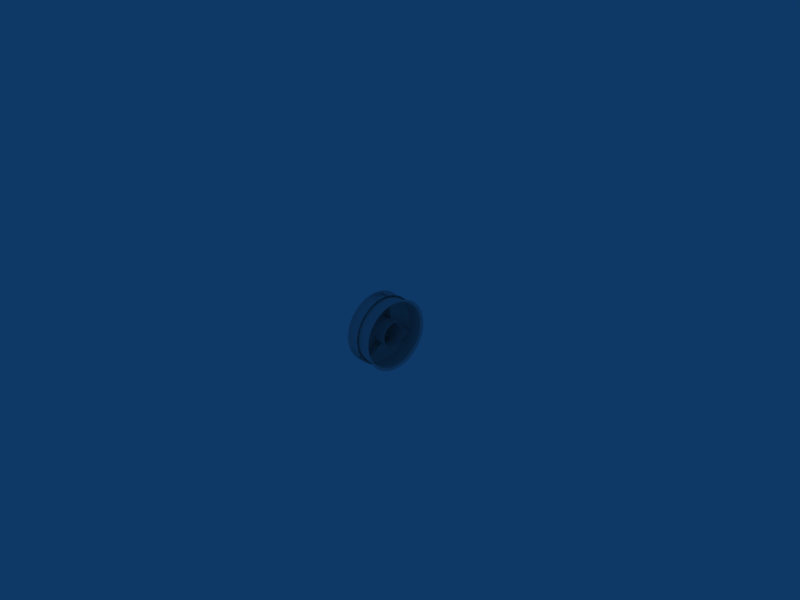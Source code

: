 # Source: oem_wheel.blend  (saved by Blender 2.49.2; exported with 4.5.12 LTS)
import bpy
from mathutils import Matrix  # noqa: F401  (used for matrix-valued properties, if any)

bpy.ops.wm.read_factory_settings(use_empty=True)
scene = bpy.context.scene
scene.name = 'Scene'

# ---- collections
col_collection_1 = bpy.data.collections.new('Collection 1'); scene.collection.children.link(col_collection_1)

# ---- world
world_world = bpy.data.worlds.new('World'); scene.world = world_world
world_world.color = (0.05656, 0.2208, 0.4)
world_world.use_sun_shadow = False
world_world.sun_shadow_jitter_overblur = 0.0
world_world.cycles.sampling_method = 'MANUAL'
world_world.cycles.sample_map_resolution = 256

# ---- cameras
cam_camera = bpy.data.cameras.new('Camera')
cam_camera.passepartout_alpha = 0.2
cam_camera.clip_end = 100.0
cam_camera.lens = 35.0
cam_camera.ortho_scale = 7.314
cam_camera.show_passepartout = False
cam_camera.show_safe_areas = True
cam_camera.dof.focus_distance = 0.0
cam_camera.dof.aperture_fstop = 128.0

# ---- lights
light_lamp = bpy.data.lights.new('Lamp', 'POINT')
light_lamp.transmission_factor = 0.0
light_lamp.energy = 100.0
light_lamp.shadow_buffer_clip_start = 0.5
light_lamp.shadow_soft_size = 1.0
light_lamp.shadow_maximum_resolution = 0.006
light_lamp.use_absolute_resolution = True
light_lamp.cycles.use_multiple_importance_sampling = False

# ---- meshes
me_cylinder = bpy.data.meshes.new('Cylinder')
me_cylinder.from_pydata([(0.1377, 0.3018, -0.3018), (0.1377, 0.2371, -0.3548), (0.1377, 0.1633, -0.3943), (0.1377, 0.08326, -0.4186), (0.1377, 5.753e-08, -0.4268), (0.1377, -0.08325, -0.4186), (0.1377, -0.1633, -0.3943), (0.1377, -0.2371, -0.3548), (0.1377, -0.3018, -0.3018), (0.1377, -0.3548, -0.2371), (0.1377, -0.3943, -0.1633), (0.1377, -0.4186, -0.08325), (0.1377, -0.4268, 1.303e-07), (0.1377, -0.4186, 0.08326), (0.1377, -0.3943, 0.1633), (0.1377, -0.3548, 0.2371), (0.1377, -0.3018, 0.3018), (0.1377, -0.2371, 0.3548), (0.1377, -0.1633, 0.3943), (0.1377, -0.08325, 0.4186), (0.1377, 4.374e-07, 0.4268), (0.1377, 0.08326, 0.4186), (0.1377, 0.1633, 0.3943), (0.1377, 0.2371, 0.3548), (0.1377, 0.3018, 0.3018), (0.1377, 0.3548, 0.2371), (0.1377, 0.3943, 0.1633), (0.1377, 0.4186, 0.08325), (0.1377, 0.4268, -6.939e-07), (0.1377, 0.4186, -0.08326), (0.1377, 0.3943, -0.1633), (0.1377, 0.3548, -0.2371), (0.2526, 0.3777, -0.3777), (0.2526, 0.2967, -0.4441), (0.2526, 0.2044, -0.4934), (0.2526, 0.1042, -0.5238), (0.2526, -1.199e-06, -0.5341), (0.2526, -0.1042, -0.5238), (0.2526, -0.2044, -0.4934), (0.2526, -0.2967, -0.4441), (0.2526, -0.3777, -0.3777), (0.2526, -0.4441, -0.2967), (0.2526, -0.4934, -0.2044), (0.2526, -0.5238, -0.1042), (0.2526, -0.5341, -5.2e-07), (0.2526, -0.5238, 0.1042), (0.2526, -0.4934, 0.2044), (0.2526, -0.4441, 0.2967), (0.2526, -0.3777, 0.3777), (0.2526, -0.2967, 0.4441), (0.2526, -0.2044, 0.4934), (0.2526, -0.1042, 0.5238), (0.2526, -2.192e-06, 0.5341), (0.2526, 0.1042, 0.5238), (0.2526, 0.2044, 0.4934), (0.2526, 0.2967, 0.4441), (0.2526, 0.3777, 0.3777), (0.2526, 0.4441, 0.2967), (0.2526, 0.4934, 0.2044), (0.2526, 0.5238, 0.1042), (0.2526, 0.5341, 3.865e-06), (0.2526, 0.5238, -0.1042), (0.2526, 0.4935, -0.2044), (0.2526, 0.4441, -0.2967), (0.1377, 2.531e-08, -8.787e-09)], [], [(64, 0, 1), (64, 1, 2), (64, 2, 3), (64, 3, 4), (64, 4, 5), (64, 5, 6), (64, 6, 7), (64, 7, 8), (64, 8, 9), (64, 9, 10), (64, 10, 11), (64, 11, 12), (64, 12, 13), (64, 13, 14), (64, 14, 15), (64, 15, 16), (64, 16, 17), (64, 17, 18), (64, 18, 19), (64, 19, 20), (64, 20, 21), (64, 21, 22), (64, 22, 23), (64, 23, 24), (64, 24, 25), (64, 25, 26), (64, 26, 27), (64, 27, 28), (64, 28, 29), (64, 29, 30), (64, 30, 31), (31, 0, 64), (0, 32, 33, 1), (1, 33, 34, 2), (2, 34, 35, 3), (3, 35, 36, 4), (4, 36, 37, 5), (5, 37, 38, 6), (6, 38, 39, 7), (7, 39, 40, 8), (8, 40, 41, 9), (9, 41, 42, 10), (10, 42, 43, 11), (11, 43, 44, 12), (12, 44, 45, 13), (13, 45, 46, 14), (14, 46, 47, 15), (15, 47, 48, 16), (16, 48, 49, 17), (17, 49, 50, 18), (18, 50, 51, 19), (19, 51, 52, 20), (20, 52, 53, 21), (21, 53, 54, 22), (22, 54, 55, 23), (23, 55, 56, 24), (24, 56, 57, 25), (25, 57, 58, 26), (26, 58, 59, 27), (27, 59, 60, 28), (28, 60, 61, 29), (29, 61, 62, 30), (30, 62, 63, 31), (32, 0, 31, 63)])
me_cylinder.polygons.foreach_set('use_smooth', [True] * 64)
me_cylinder.use_remesh_preserve_volume = False
me_cylinder.use_remesh_preserve_attributes = False
me_cylinder.use_mirror_vertex_groups = False
me_cylinder.update()
me_mesh_004 = bpy.data.meshes.new('Mesh.004')
me_mesh_004.from_pydata([(-0.1612, 0.07608, 0.5058), (-0.1612, -0.07906, 0.5058), (-0.1612, -0.1186, 0.0009095), (-0.1612, 0.1133, 0.0009095), (-0.02679, -0.1186, 0.0009095), (-0.02679, -0.07906, 0.5058), (-0.02679, 0.07608, 0.5058), (-0.02679, 0.1133, 0.0009095), (-0.2079, 0.06553, -0.1626), (-0.2079, -0.00202, -0.1761), (-0.0314, -0.00202, -0.1761), (-0.0314, 0.06553, -0.1626), (-0.2079, 0.1228, -0.1244), (-0.0314, 0.1228, -0.1244), (-0.2079, 0.161, -0.06713), (-0.0314, 0.161, -0.06713), (-0.2079, 0.1745, 0.0004196), (-0.0314, 0.1745, 0.0004196), (-0.2079, 0.161, 0.06797), (-0.0314, 0.161, 0.06797), (-0.2079, 0.1228, 0.1252), (-0.0314, 0.1228, 0.1252), (-0.2079, 0.06553, 0.1635), (-0.0314, 0.06553, 0.1635), (-0.2079, -0.00202, 0.1769), (-0.0314, -0.00202, 0.1769), (-0.2079, -0.06957, 0.1635), (-0.0314, -0.06957, 0.1635), (-0.2079, -0.1268, 0.1252), (-0.0314, -0.1268, 0.1252), (-0.2079, -0.1651, 0.06797), (-0.0314, -0.1651, 0.06797), (-0.2079, -0.1785, 0.0004196), (-0.0314, -0.1785, 0.0004196), (-0.2079, -0.1651, -0.06713), (-0.0314, -0.1651, -0.06713), (-0.2079, -0.1268, -0.1244), (-0.0314, -0.1268, -0.1244), (-0.2079, -0.06957, -0.1626), (-0.0314, -0.06957, -0.1626), (0.1451, -0.00202, -0.1761), (0.1451, 0.06553, -0.1626), (0.1451, 0.1228, -0.1244), (0.1451, 0.161, -0.06713), (0.1451, 0.1745, 0.0004196), (0.1451, 0.161, 0.06797), (0.1451, 0.1228, 0.1252), (0.1451, 0.06553, 0.1635), (0.1451, -0.00202, 0.1769), (0.1451, -0.06957, 0.1635), (0.1451, -0.1268, 0.1252), (0.1451, -0.1651, 0.06797), (0.1451, -0.1785, 0.0004196), (0.1451, -0.1651, -0.06713), (0.1451, -0.1268, -0.1244), (0.1451, -0.06957, -0.1626), (-0.2079, -0.00202, 0.0004196), (-0.1612, 0.3961, -0.3219), (-0.1612, 0.4836, -0.1938), (-0.1612, 0.08898, 0.1237), (-0.1612, -0.04184, -0.06789), (-0.02679, 0.08898, 0.1237), (-0.02679, 0.4836, -0.1938), (-0.02679, 0.3961, -0.3219), (-0.02679, -0.04184, -0.06789), (-0.1612, -0.4634, -0.2201), (-0.1612, -0.3759, -0.3482), (-0.1612, 0.06335, -0.09616), (-0.1612, -0.06747, 0.09539), (-0.02679, 0.06335, -0.09616), (-0.02679, -0.3759, -0.3482), (-0.02679, -0.4634, -0.2201), (-0.02679, -0.06747, 0.09539)], [], [(0, 2, 1), (0, 3, 2), (2, 4, 1), (4, 5, 1), (6, 7, 3), (0, 6, 3), (9, 8, 10), (9, 10, 39), (8, 12, 11), (8, 11, 10), (12, 14, 13), (12, 13, 11), (14, 16, 15), (14, 15, 13), (16, 18, 17), (17, 15, 16), (18, 20, 19), (19, 17, 18), (20, 22, 21), (21, 19, 20), (22, 24, 23), (23, 21, 22), (24, 26, 25), (24, 25, 23), (26, 28, 27), (27, 25, 26), (28, 30, 29), (29, 27, 28), (30, 32, 31), (31, 29, 30), (32, 34, 33), (32, 33, 31), (34, 36, 35), (34, 35, 33), (36, 38, 37), (37, 35, 36), (38, 9, 39), (38, 39, 37), (11, 40, 10), (40, 55, 10), (11, 13, 41), (11, 41, 40), (13, 15, 42), (13, 42, 41), (15, 17, 43), (15, 43, 42), (19, 44, 17), (44, 43, 17), (21, 45, 19), (45, 44, 19), (23, 46, 21), (46, 45, 21), (25, 47, 23), (47, 46, 23), (48, 47, 25), (25, 27, 48), (29, 49, 27), (49, 48, 27), (31, 50, 29), (50, 49, 29), (33, 51, 31), (51, 50, 31), (33, 35, 52), (33, 52, 51), (35, 37, 53), (35, 53, 52), (37, 39, 54), (37, 54, 53), (39, 10, 55), (39, 55, 54), (9, 56, 8), (8, 56, 12), (12, 56, 14), (14, 56, 16), (16, 56, 18), (18, 56, 20), (20, 56, 22), (22, 56, 24), (24, 56, 26), (26, 56, 28), (28, 56, 30), (30, 56, 32), (32, 56, 34), (34, 56, 36), (36, 56, 38), (38, 56, 9), (57, 59, 58), (57, 60, 59), (59, 61, 58), (61, 62, 58), (63, 64, 60), (57, 63, 60), (65, 67, 66), (65, 68, 67), (67, 69, 66), (69, 70, 66), (71, 72, 68), (65, 71, 68)])
me_mesh_004.polygons.foreach_set('use_smooth', [True] * 98)
_uv = me_mesh_004.uv_layers.new(name='UVTex')
_uv.uv.foreach_set('vector', [0.363, 0.9958, 0.5309, 0.5602, 0.4968, 0.9958, 0.363, 0.9958, 0.3308, 0.5602, 0.5309, 0.5602, 0.5309, 0.5602, 0.5309, 0.5602, 0.4968, 0.9958, 0.5309, 0.5602, 0.4968, 0.9958, 0.4968, 0.9958, 0.363, 0.9958, 0.3308, 0.5602, 0.3308, 0.5602, 0.363, 0.9958, 0.363, 0.9958, 0.3308, 0.5602, 0.4303, 0.4075, 0.3721, 0.4191, 0.4303, 0.4075, 0.4303, 0.4075, 0.4303, 0.4075, 0.4886, 0.4191, 0.3721, 0.4191, 0.3227, 0.4521, 0.3721, 0.4191, 0.3721, 0.4191, 0.3721, 0.4191, 0.4303, 0.4075, 0.3227, 0.4521, 0.2896, 0.5015, 0.3227, 0.4521, 0.3227, 0.4521, 0.3227, 0.4521, 0.3721, 0.4191, 0.2896, 0.5015, 0.2781, 0.5598, 0.2896, 0.5015, 0.2896, 0.5015, 0.2896, 0.5015, 0.3227, 0.4521, 0.2781, 0.5598, 0.2896, 0.6181, 0.2781, 0.5598, 0.2781, 0.5598, 0.2896, 0.5015, 0.2781, 0.5598, 0.2896, 0.6181, 0.3227, 0.6675, 0.2896, 0.6181, 0.2896, 0.6181, 0.2781, 0.5598, 0.2896, 0.6181, 0.3227, 0.6675, 0.3721, 0.7005, 0.3227, 0.6675, 0.3227, 0.6675, 0.2896, 0.6181, 0.3227, 0.6675, 0.3721, 0.7005, 0.4303, 0.7121, 0.3721, 0.7005, 0.3721, 0.7005, 0.3227, 0.6675, 0.3721, 0.7005, 0.4303, 0.7121, 0.4886, 0.7005, 0.4303, 0.7121, 0.4303, 0.7121, 0.4303, 0.7121, 0.3721, 0.7005, 0.4886, 0.7005, 0.538, 0.6675, 0.4886, 0.7005, 0.4886, 0.7005, 0.4303, 0.7121, 0.4886, 0.7005, 0.538, 0.6675, 0.571, 0.6181, 0.538, 0.6675, 0.538, 0.6675, 0.4886, 0.7005, 0.538, 0.6675, 0.571, 0.6181, 0.5826, 0.5598, 0.571, 0.6181, 0.571, 0.6181, 0.538, 0.6675, 0.571, 0.6181, 0.5826, 0.5598, 0.571, 0.5015, 0.5826, 0.5598, 0.5826, 0.5598, 0.5826, 0.5598, 0.571, 0.6181, 0.571, 0.5015, 0.538, 0.4521, 0.571, 0.5015, 0.571, 0.5015, 0.571, 0.5015, 0.5826, 0.5598, 0.538, 0.4521, 0.4886, 0.4191, 0.538, 0.4521, 0.538, 0.4521, 0.571, 0.5015, 0.538, 0.4521, 0.4886, 0.4191, 0.4303, 0.4075, 0.4886, 0.4191, 0.4886, 0.4191, 0.4886, 0.4191, 0.538, 0.4521, 0.3721, 0.4191, 0.4303, 0.4075, 0.4303, 0.4075, 0.4303, 0.4075, 0.4886, 0.4191, 0.4303, 0.4075, 0.3721, 0.4191, 0.3227, 0.4521, 0.3721, 0.4191, 0.3721, 0.4191, 0.3721, 0.4191, 0.4303, 0.4075, 0.3227, 0.4521, 0.2896, 0.5015, 0.3227, 0.4521, 0.3227, 0.4521, 0.3227, 0.4521, 0.3721, 0.4191, 0.2896, 0.5015, 0.2781, 0.5598, 0.2896, 0.5015, 0.2896, 0.5015, 0.2896, 0.5015, 0.3227, 0.4521, 0.2896, 0.6181, 0.2781, 0.5598, 0.2781, 0.5598, 0.2781, 0.5598, 0.2896, 0.5015, 0.2781, 0.5598, 0.3227, 0.6675, 0.2896, 0.6181, 0.2896, 0.6181, 0.2896, 0.6181, 0.2781, 0.5598, 0.2896, 0.6181, 0.3721, 0.7005, 0.3227, 0.6675, 0.3227, 0.6675, 0.3227, 0.6675, 0.2896, 0.6181, 0.3227, 0.6675, 0.4303, 0.7121, 0.3721, 0.7005, 0.3721, 0.7005, 0.3721, 0.7005, 0.3227, 0.6675, 0.3721, 0.7005, 0.4303, 0.7121, 0.3721, 0.7005, 0.4303, 0.7121, 0.4303, 0.7121, 0.4886, 0.7005, 0.4303, 0.7121, 0.538, 0.6675, 0.4886, 0.7005, 0.4886, 0.7005, 0.4886, 0.7005, 0.4303, 0.7121, 0.4886, 0.7005, 0.571, 0.6181, 0.538, 0.6675, 0.538, 0.6675, 0.538, 0.6675, 0.4886, 0.7005, 0.538, 0.6675, 0.5826, 0.5598, 0.571, 0.6181, 0.571, 0.6181, 0.571, 0.6181, 0.538, 0.6675, 0.571, 0.6181, 0.5826, 0.5598, 0.571, 0.5015, 0.5826, 0.5598, 0.5826, 0.5598, 0.5826, 0.5598, 0.571, 0.6181, 0.571, 0.5015, 0.538, 0.4521, 0.571, 0.5015, 0.571, 0.5015, 0.571, 0.5015, 0.5826, 0.5598, 0.538, 0.4521, 0.4886, 0.4191, 0.538, 0.4521, 0.538, 0.4521, 0.538, 0.4521, 0.571, 0.5015, 0.4886, 0.4191, 0.4303, 0.4075, 0.4886, 0.4191, 0.4886, 0.4191, 0.4886, 0.4191, 0.538, 0.4521, 0.4303, 0.4075, 0.4303, 0.5598, 0.3721, 0.4191, 0.3721, 0.4191, 0.4303, 0.5598, 0.3227, 0.4521, 0.3227, 0.4521, 0.4303, 0.5598, 0.2896, 0.5015, 0.2896, 0.5015, 0.4303, 0.5598, 0.2781, 0.5598, 0.2781, 0.5598, 0.4303, 0.5598, 0.2896, 0.6181, 0.2896, 0.6181, 0.4303, 0.5598, 0.3227, 0.6675, 0.3227, 0.6675, 0.4303, 0.5598, 0.3721, 0.7005, 0.3721, 0.7005, 0.4303, 0.5598, 0.4303, 0.7121, 0.4303, 0.7121, 0.4303, 0.5598, 0.4886, 0.7005, 0.4886, 0.7005, 0.4303, 0.5598, 0.538, 0.6675, 0.538, 0.6675, 0.4303, 0.5598, 0.571, 0.6181, 0.571, 0.6181, 0.4303, 0.5598, 0.5826, 0.5598, 0.5826, 0.5598, 0.4303, 0.5598, 0.571, 0.5015, 0.571, 0.5015, 0.4303, 0.5598, 0.538, 0.4521, 0.538, 0.4521, 0.4303, 0.5598, 0.4886, 0.4191, 0.4886, 0.4191, 0.4303, 0.5598, 0.4303, 0.4075, 0.08689, 0.2817, 0.3518, 0.6661, 0.01141, 0.3923, 0.08689, 0.2817, 0.4647, 0.5009, 0.3518, 0.6661, 0.3518, 0.6661, 0.3518, 0.6661, 0.01141, 0.3923, 0.3518, 0.6661, 0.01141, 0.3923, 0.01141, 0.3923, 0.08689, 0.2817, 0.4647, 0.5009, 0.4647, 0.5009, 0.08689, 0.2817, 0.08689, 0.2817, 0.4647, 0.5009, 0.8283, 0.3695, 0.3739, 0.4765, 0.7529, 0.259, 0.8283, 0.3695, 0.4868, 0.6417, 0.3739, 0.4765, 0.3739, 0.4765, 0.3739, 0.4765, 0.7529, 0.259, 0.3739, 0.4765, 0.7529, 0.259, 0.7529, 0.259, 0.8283, 0.3695, 0.4868, 0.6417, 0.4868, 0.6417, 0.8283, 0.3695, 0.8283, 0.3695, 0.4868, 0.6417])
me_mesh_004.use_remesh_preserve_volume = False
me_mesh_004.use_remesh_preserve_attributes = False
me_mesh_004.use_mirror_vertex_groups = False
me_mesh_004.update()
me_rim_template = bpy.data.meshes.new('rim_template')
me_rim_template.from_pydata([(0.75, 0.5403, 0.0002573), (0.75, 0.5299, 0.1056), (0.75, 0.4992, 0.2069), (0.75, 0.4493, 0.3003), (0.75, 0.3821, 0.3822), (0.75, 0.3002, 0.4493), (0.75, 0.2069, 0.4993), (0.75, 0.1055, 0.53), (0.75, 0.0001643, 0.5404), (0.75, -0.1052, 0.53), (0.75, -0.2065, 0.4993), (0.75, -0.2999, 0.4493), (0.75, -0.3818, 0.3822), (0.75, -0.4489, 0.3003), (0.75, -0.4988, 0.2069), (0.75, -0.5296, 0.1056), (0.75, -0.5399, 0.0002573), (0.75, -0.5296, -0.1051), (0.75, -0.4988, -0.2064), (0.75, -0.4489, -0.2998), (0.75, -0.3818, -0.3817), (0.75, -0.2999, -0.4488), (0.75, -0.2065, -0.4987), (0.75, -0.1052, -0.5295), (0.75, 0.0001643, -0.5399), (0.75, 0.1055, -0.5295), (0.75, 0.2069, -0.4987), (0.75, 0.3002, -0.4488), (0.75, 0.3821, -0.3817), (0.75, 0.4493, -0.2998), (0.75, 0.4992, -0.2064), (0.75, 0.5299, -0.1051), (0.7092, 0.4911, 0.0979), (0.7092, 0.4163, 0.2783), (0.7092, 0.3541, 0.3542), (0.7092, 0.1917, 0.4627), (0.7092, 0.09781, 0.4912), (0.7092, 0.0001643, 0.5008), (0.7092, -0.2779, 0.4164), (0.7092, -0.4907, 0.0979), (0.7092, -0.5004, 0.0002573), (0.7092, -0.416, -0.2778), (0.7092, -0.1914, -0.4622), (0.7092, -0.09748, -0.4906), (0.7092, 0.1917, -0.4622), (0.7092, 0.2782, -0.4159), (0.7092, 0.4163, -0.2778), (0.7092, 0.5007, 0.0002573), (0.7092, 0.4626, 0.1918), (0.7092, 0.2782, 0.4164), (0.7092, -0.09748, 0.4912), (0.7092, -0.1914, 0.4627), (0.7092, -0.3538, 0.3542), (0.7092, -0.416, 0.2783), (0.7092, -0.4623, 0.1918), (0.7092, -0.4907, -0.09739), (0.7092, -0.4623, -0.1913), (0.7092, -0.3538, -0.3537), (0.7092, -0.2779, -0.4159), (0.7092, 0.0001643, -0.5003), (0.7092, 0.09781, -0.4906), (0.7092, 0.3541, -0.3537), (0.7092, 0.4626, -0.1913), (0.7092, 0.4911, -0.09739), (0.04116, 0.4163, 0.2783), (0.04116, 0.3541, 0.3542), (0.04116, 0.2782, 0.4164), (0.04116, 0.1917, 0.4627), (0.04116, -0.416, 0.2783), (0.04116, -0.4623, 0.1918), (0.04116, -0.4907, 0.0979), (0.04116, -0.5004, 0.0002573), (0.04116, -0.4907, -0.09739), (0.04116, -0.416, -0.2778), (0.04116, -0.3538, -0.3537), (0.04116, -0.2779, -0.4159), (0.04116, -0.1914, -0.4622), (0.04116, -0.09748, -0.4906), (0.04116, 0.0001643, -0.5003), (0.04116, 0.3541, -0.3537), (0.04116, 0.5007, 0.0002573), (0.04116, 0.4911, 0.0979), (0.04116, 0.4626, 0.1918), (0.04116, 0.09781, 0.4912), (0.04116, 0.0001643, 0.5008), (0.04116, -0.09748, 0.4912), (0.04116, -0.1914, 0.4627), (0.04116, -0.2779, 0.4164), (0.04116, -0.3538, 0.3542), (0.04116, -0.4623, -0.1913), (0.04116, 0.09781, -0.4906), (0.04116, 0.1917, -0.4622), (0.04116, 0.2782, -0.4159), (0.04116, 0.4163, -0.2778), (0.04116, 0.4626, -0.1913), (0.04116, 0.4911, -0.09739), (-0.0003005, 0.5403, 0.0002573), (-0.0003005, 0.5299, 0.1056), (-0.0003004, 0.4992, 0.2069), (-0.0003004, 0.4493, 0.3003), (-0.0003005, 0.3821, 0.3822), (-0.0003005, 0.3002, 0.4493), (-0.0003005, 0.2069, 0.4993), (-0.0003005, 0.1055, 0.53), (-0.0003004, 0.0001643, 0.5404), (-0.0003004, -0.1052, 0.53), (-0.0003004, -0.2065, 0.4993), (-0.0003004, -0.2999, 0.4493), (-0.0003004, -0.3818, 0.3822), (-0.0003004, -0.4489, 0.3003), (-0.0003004, -0.4988, 0.2069), (-0.0003003, -0.5296, 0.1056), (-0.0003003, -0.5399, 0.0002573), (-0.0003003, -0.5296, -0.1051), (-0.0003004, -0.4988, -0.2064), (-0.0003004, -0.4489, -0.2998), (-0.0003004, -0.3818, -0.3817), (-0.0003004, -0.2999, -0.4488), (-0.0003004, -0.2065, -0.4987), (-0.0003004, -0.1052, -0.5295), (-0.0003004, 0.0001643, -0.5399), (-0.0003005, 0.1055, -0.5295), (-0.0003005, 0.2069, -0.4987), (-0.0003005, 0.3002, -0.4488), (-0.0003005, 0.3821, -0.3817), (-0.0003004, 0.4493, -0.2998), (-0.0003004, 0.4992, -0.2064), (-0.0003005, 0.5299, -0.1051)], [], [(0, 1, 47), (47, 1, 32), (1, 2, 32), (32, 2, 48), (2, 3, 48), (48, 3, 33), (3, 4, 33), (33, 4, 34), (4, 5, 34), (34, 5, 49), (5, 6, 49), (49, 6, 35), (6, 7, 35), (35, 7, 36), (7, 8, 36), (36, 8, 37), (8, 9, 37), (37, 9, 50), (9, 10, 50), (50, 10, 51), (10, 11, 51), (51, 11, 38), (11, 12, 38), (38, 12, 52), (12, 13, 52), (52, 13, 53), (13, 14, 53), (53, 14, 54), (14, 15, 54), (54, 15, 39), (15, 16, 39), (39, 16, 40), (16, 17, 40), (40, 17, 55), (17, 18, 55), (55, 18, 56), (18, 19, 56), (56, 19, 41), (19, 20, 41), (41, 20, 57), (20, 21, 57), (57, 21, 58), (21, 22, 58), (58, 22, 42), (22, 23, 42), (42, 23, 43), (23, 24, 43), (43, 24, 59), (24, 25, 59), (59, 25, 60), (25, 26, 60), (60, 26, 44), (26, 27, 44), (44, 27, 45), (27, 28, 45), (45, 28, 61), (28, 29, 61), (61, 29, 46), (29, 30, 46), (46, 30, 62), (30, 31, 62), (62, 31, 63), (31, 0, 63), (63, 0, 47), (47, 32, 80), (80, 32, 81), (32, 48, 81), (81, 48, 82), (48, 33, 82), (82, 33, 64), (33, 34, 64), (64, 34, 65), (34, 49, 65), (65, 49, 66), (49, 35, 66), (66, 35, 67), (35, 36, 67), (67, 36, 83), (36, 37, 83), (83, 37, 84), (37, 50, 84), (84, 50, 85), (50, 51, 85), (85, 51, 86), (51, 38, 86), (86, 38, 87), (38, 52, 87), (87, 52, 88), (52, 53, 88), (88, 53, 68), (53, 54, 68), (68, 54, 69), (54, 39, 69), (69, 39, 70), (39, 40, 70), (70, 40, 71), (40, 55, 71), (71, 55, 72), (55, 56, 72), (72, 56, 89), (56, 41, 89), (89, 41, 73), (41, 57, 73), (73, 57, 74), (57, 58, 74), (74, 58, 75), (58, 42, 75), (75, 42, 76), (42, 43, 76), (76, 43, 77), (43, 59, 77), (77, 59, 78), (59, 60, 78), (78, 60, 90), (60, 44, 90), (90, 44, 91), (44, 45, 91), (91, 45, 92), (45, 61, 92), (92, 61, 79), (61, 46, 79), (79, 46, 93), (46, 62, 93), (93, 62, 94), (62, 63, 94), (94, 63, 95), (63, 47, 95), (95, 47, 80), (80, 81, 96), (96, 81, 97), (81, 82, 97), (97, 82, 98), (82, 64, 98), (98, 64, 99), (64, 65, 99), (99, 65, 100), (65, 66, 100), (100, 66, 101), (66, 67, 101), (101, 67, 102), (67, 83, 102), (102, 83, 103), (83, 84, 103), (103, 84, 104), (84, 85, 104), (104, 85, 105), (85, 86, 105), (105, 86, 106), (86, 87, 106), (106, 87, 107), (87, 88, 107), (107, 88, 108), (88, 68, 108), (108, 68, 109), (68, 69, 109), (109, 69, 110), (69, 70, 110), (110, 70, 111), (70, 71, 111), (111, 71, 112), (71, 72, 112), (112, 72, 113), (72, 89, 113), (113, 89, 114), (89, 73, 114), (114, 73, 115), (73, 74, 115), (115, 74, 116), (74, 75, 116), (116, 75, 117), (75, 76, 117), (117, 76, 118), (76, 77, 118), (118, 77, 119), (77, 78, 119), (119, 78, 120), (78, 90, 120), (120, 90, 121), (90, 91, 121), (121, 91, 122), (91, 92, 122), (122, 92, 123), (92, 79, 123), (123, 79, 124), (79, 93, 124), (124, 93, 125), (93, 94, 125), (125, 94, 126), (94, 95, 126), (126, 95, 127), (95, 80, 127), (127, 80, 96)])
me_rim_template.polygons.foreach_set('use_smooth', [True] * 192)
_uv = me_rim_template.uv_layers.new(name='UVTex')
_uv.uv.foreach_set('vector', [0.0, 1.0, 0.03125, 1.0, 0.0, 0.875, 0.0, 0.875, 0.03125, 1.0, 0.03125, 0.875, 0.03125, 1.0, 0.0625, 1.0, 0.03125, 0.875, 0.03125, 0.875, 0.0625, 1.0, 0.0625, 0.875, 0.0625, 1.0, 0.09375, 1.0, 0.0625, 0.875, 0.0625, 0.875, 0.09375, 1.0, 0.09375, 0.875, 0.09375, 1.0, 0.125, 1.0, 0.09375, 0.875, 0.09375, 0.875, 0.125, 1.0, 0.125, 0.875, 0.125, 1.0, 0.1562, 1.0, 0.125, 0.875, 0.125, 0.875, 0.1562, 1.0, 0.1562, 0.875, 0.1562, 1.0, 0.1875, 1.0, 0.1562, 0.875, 0.1562, 0.875, 0.1875, 1.0, 0.1875, 0.875, 0.1875, 1.0, 0.2188, 1.0, 0.1875, 0.875, 0.1875, 0.875, 0.2188, 1.0, 0.2188, 0.875, 0.2188, 1.0, 0.25, 1.0, 0.2188, 0.875, 0.2188, 0.875, 0.25, 1.0, 0.25, 0.875, 0.25, 1.0, 0.2812, 1.0, 0.25, 0.875, 0.25, 0.875, 0.2812, 1.0, 0.2812, 0.875, 0.2812, 1.0, 0.3125, 1.0, 0.2812, 0.875, 0.2812, 0.875, 0.3125, 1.0, 0.3125, 0.875, 0.3125, 1.0, 0.3438, 1.0, 0.3125, 0.875, 0.3125, 0.875, 0.3438, 1.0, 0.3438, 0.875, 0.3438, 1.0, 0.375, 1.0, 0.3438, 0.875, 0.3438, 0.875, 0.375, 1.0, 0.375, 0.875, 0.375, 1.0, 0.4062, 1.0, 0.375, 0.875, 0.375, 0.875, 0.4062, 1.0, 0.4062, 0.875, 0.4062, 1.0, 0.4375, 1.0, 0.4062, 0.875, 0.4062, 0.875, 0.4375, 1.0, 0.4375, 0.875, 0.4375, 1.0, 0.4688, 1.0, 0.4375, 0.875, 0.4375, 0.875, 0.4688, 1.0, 0.4688, 0.875, 0.4688, 1.0, 0.5, 1.0, 0.4688, 0.875, 0.4688, 0.875, 0.5, 1.0, 0.5, 0.875, 0.5, 1.0, 0.5312, 1.0, 0.5, 0.875, 0.5, 0.875, 0.5312, 1.0, 0.5312, 0.875, 0.5312, 1.0, 0.5625, 1.0, 0.5312, 0.875, 0.5312, 0.875, 0.5625, 1.0, 0.5625, 0.875, 0.5625, 1.0, 0.5938, 1.0, 0.5625, 0.875, 0.5625, 0.875, 0.5938, 1.0, 0.5938, 0.875, 0.5938, 1.0, 0.625, 1.0, 0.5938, 0.875, 0.5938, 0.875, 0.625, 1.0, 0.625, 0.875, 0.625, 1.0, 0.6562, 1.0, 0.625, 0.875, 0.625, 0.875, 0.6562, 1.0, 0.6562, 0.875, 0.6562, 1.0, 0.6875, 1.0, 0.6562, 0.875, 0.6562, 0.875, 0.6875, 1.0, 0.6875, 0.875, 0.6875, 1.0, 0.7188, 1.0, 0.6875, 0.875, 0.6875, 0.875, 0.7188, 1.0, 0.7188, 0.875, 0.7188, 1.0, 0.75, 1.0, 0.7188, 0.875, 0.7188, 0.875, 0.75, 1.0, 0.75, 0.875, 0.75, 1.0, 0.7812, 1.0, 0.75, 0.875, 0.75, 0.875, 0.7812, 1.0, 0.7812, 0.875, 0.7812, 1.0, 0.8125, 1.0, 0.7812, 0.875, 0.7812, 0.875, 0.8125, 1.0, 0.8125, 0.875, 0.8125, 1.0, 0.8438, 1.0, 0.8125, 0.875, 0.8125, 0.875, 0.8438, 1.0, 0.8438, 0.875, 0.8438, 1.0, 0.875, 1.0, 0.8438, 0.875, 0.8438, 0.875, 0.875, 1.0, 0.875, 0.875, 0.875, 1.0, 0.9062, 1.0, 0.875, 0.875, 0.875, 0.875, 0.9062, 1.0, 0.9062, 0.875, 0.9062, 1.0, 0.9375, 1.0, 0.9062, 0.875, 0.9062, 0.875, 0.9375, 1.0, 0.9375, 0.875, 0.9375, 1.0, 0.9688, 1.0, 0.9375, 0.875, 0.9375, 0.875, 0.9688, 1.0, 0.9688, 0.875, 0.9688, 1.0, 1.0, 1.0, 0.9688, 0.875, 0.9688, 0.875, 1.0, 1.0, 1.0, 0.875, 0.0, 0.875, 0.03125, 0.875, 0.0, 0.75, 0.0, 0.75, 0.03125, 0.875, 0.03125, 0.75, 0.03125, 0.875, 0.0625, 0.875, 0.03125, 0.75, 0.03125, 0.75, 0.0625, 0.875, 0.0625, 0.75, 0.0625, 0.875, 0.09375, 0.875, 0.0625, 0.75, 0.0625, 0.75, 0.09375, 0.875, 0.09375, 0.75, 0.09375, 0.875, 0.125, 0.875, 0.09375, 0.75, 0.09375, 0.75, 0.125, 0.875, 0.125, 0.75, 0.125, 0.875, 0.1562, 0.875, 0.125, 0.75, 0.125, 0.75, 0.1562, 0.875, 0.1562, 0.75, 0.1562, 0.875, 0.1875, 0.875, 0.1562, 0.75, 0.1562, 0.75, 0.1875, 0.875, 0.1875, 0.75, 0.1875, 0.875, 0.2188, 0.875, 0.1875, 0.75, 0.1875, 0.75, 0.2188, 0.875, 0.2188, 0.75, 0.2188, 0.875, 0.25, 0.875, 0.2188, 0.75, 0.2188, 0.75, 0.25, 0.875, 0.25, 0.75, 0.25, 0.875, 0.2812, 0.875, 0.25, 0.75, 0.25, 0.75, 0.2812, 0.875, 0.2812, 0.75, 0.2812, 0.875, 0.3125, 0.875, 0.2812, 0.75, 0.2812, 0.75, 0.3125, 0.875, 0.3125, 0.75, 0.3125, 0.875, 0.3438, 0.875, 0.3125, 0.75, 0.3125, 0.75, 0.3438, 0.875, 0.3438, 0.75, 0.3438, 0.875, 0.375, 0.875, 0.3438, 0.75, 0.3438, 0.75, 0.375, 0.875, 0.375, 0.75, 0.375, 0.875, 0.4062, 0.875, 0.375, 0.75, 0.375, 0.75, 0.4062, 0.875, 0.4062, 0.75, 0.4062, 0.875, 0.4375, 0.875, 0.4062, 0.75, 0.4062, 0.75, 0.4375, 0.875, 0.4375, 0.75, 0.4375, 0.875, 0.4688, 0.875, 0.4375, 0.75, 0.4375, 0.75, 0.4688, 0.875, 0.4688, 0.75, 0.4688, 0.875, 0.5, 0.875, 0.4688, 0.75, 0.4688, 0.75, 0.5, 0.875, 0.5, 0.75, 0.5, 0.875, 0.5312, 0.875, 0.5, 0.75, 0.5, 0.75, 0.5312, 0.875, 0.5312, 0.75, 0.5312, 0.875, 0.5625, 0.875, 0.5312, 0.75, 0.5312, 0.75, 0.5625, 0.875, 0.5625, 0.75, 0.5625, 0.875, 0.5938, 0.875, 0.5625, 0.75, 0.5625, 0.75, 0.5938, 0.875, 0.5938, 0.75, 0.5938, 0.875, 0.625, 0.875, 0.5938, 0.75, 0.5938, 0.75, 0.625, 0.875, 0.625, 0.75, 0.625, 0.875, 0.6562, 0.875, 0.625, 0.75, 0.625, 0.75, 0.6562, 0.875, 0.6562, 0.75, 0.6562, 0.875, 0.6875, 0.875, 0.6562, 0.75, 0.6562, 0.75, 0.6875, 0.875, 0.6875, 0.75, 0.6875, 0.875, 0.7188, 0.875, 0.6875, 0.75, 0.6875, 0.75, 0.7188, 0.875, 0.7188, 0.75, 0.7188, 0.875, 0.75, 0.875, 0.7188, 0.75, 0.7188, 0.75, 0.75, 0.875, 0.75, 0.75, 0.75, 0.875, 0.7812, 0.875, 0.75, 0.75, 0.75, 0.75, 0.7812, 0.875, 0.7812, 0.75, 0.7812, 0.875, 0.8125, 0.875, 0.7812, 0.75, 0.7812, 0.75, 0.8125, 0.875, 0.8125, 0.75, 0.8125, 0.875, 0.8438, 0.875, 0.8125, 0.75, 0.8125, 0.75, 0.8438, 0.875, 0.8438, 0.75, 0.8438, 0.875, 0.875, 0.875, 0.8438, 0.75, 0.8438, 0.75, 0.875, 0.875, 0.875, 0.75, 0.875, 0.875, 0.9062, 0.875, 0.875, 0.75, 0.875, 0.75, 0.9062, 0.875, 0.9062, 0.75, 0.9062, 0.875, 0.9375, 0.875, 0.9062, 0.75, 0.9062, 0.75, 0.9375, 0.875, 0.9375, 0.75, 0.9375, 0.875, 0.9688, 0.875, 0.9375, 0.75, 0.9375, 0.75, 0.9688, 0.875, 0.9688, 0.75, 0.9688, 0.875, 1.0, 0.875, 0.9688, 0.75, 0.9688, 0.75, 1.0, 0.875, 1.0, 0.75, 0.0, 0.875, 0.03125, 0.875, 0.0, 0.75, 0.0, 0.75, 0.03125, 0.875, 0.03125, 0.75, 0.03125, 0.875, 0.0625, 0.875, 0.03125, 0.75, 0.03125, 0.75, 0.0625, 0.875, 0.0625, 0.75, 0.0625, 0.875, 0.09375, 0.875, 0.0625, 0.75, 0.0625, 0.75, 0.09375, 0.875, 0.09375, 0.75, 0.09375, 0.875, 0.125, 0.875, 0.09375, 0.75, 0.09375, 0.75, 0.125, 0.875, 0.125, 0.75, 0.125, 0.875, 0.1562, 0.875, 0.125, 0.75, 0.125, 0.75, 0.1562, 0.875, 0.1562, 0.75, 0.1562, 0.875, 0.1875, 0.875, 0.1562, 0.75, 0.1562, 0.75, 0.1875, 0.875, 0.1875, 0.75, 0.1875, 0.875, 0.2188, 0.875, 0.1875, 0.75, 0.1875, 0.75, 0.2188, 0.875, 0.2188, 0.75, 0.2188, 0.875, 0.25, 0.875, 0.2188, 0.75, 0.2188, 0.75, 0.25, 0.875, 0.25, 0.75, 0.25, 0.875, 0.2812, 0.875, 0.25, 0.75, 0.25, 0.75, 0.2812, 0.875, 0.2812, 0.75, 0.2812, 0.875, 0.3125, 0.875, 0.2812, 0.75, 0.2812, 0.75, 0.3125, 0.875, 0.3125, 0.75, 0.3125, 0.875, 0.3438, 0.875, 0.3125, 0.75, 0.3125, 0.75, 0.3438, 0.875, 0.3438, 0.75, 0.3438, 0.875, 0.375, 0.875, 0.3438, 0.75, 0.3438, 0.75, 0.375, 0.875, 0.375, 0.75, 0.375, 0.875, 0.4062, 0.875, 0.375, 0.75, 0.375, 0.75, 0.4062, 0.875, 0.4062, 0.75, 0.4062, 0.875, 0.4375, 0.875, 0.4062, 0.75, 0.4062, 0.75, 0.4375, 0.875, 0.4375, 0.75, 0.4375, 0.875, 0.4688, 0.875, 0.4375, 0.75, 0.4375, 0.75, 0.4688, 0.875, 0.4688, 0.75, 0.4688, 0.875, 0.5, 0.875, 0.4688, 0.75, 0.4688, 0.75, 0.5, 0.875, 0.5, 0.75, 0.5, 0.875, 0.5312, 0.875, 0.5, 0.75, 0.5, 0.75, 0.5312, 0.875, 0.5312, 0.75, 0.5312, 0.875, 0.5625, 0.875, 0.5312, 0.75, 0.5312, 0.75, 0.5625, 0.875, 0.5625, 0.75, 0.5625, 0.875, 0.5938, 0.875, 0.5625, 0.75, 0.5625, 0.75, 0.5938, 0.875, 0.5938, 0.75, 0.5938, 0.875, 0.625, 0.875, 0.5938, 0.75, 0.5938, 0.75, 0.625, 0.875, 0.625, 0.75, 0.625, 0.875, 0.6562, 0.875, 0.625, 0.75, 0.625, 0.75, 0.6562, 0.875, 0.6562, 0.75, 0.6562, 0.875, 0.6875, 0.875, 0.6562, 0.75, 0.6562, 0.75, 0.6875, 0.875, 0.6875, 0.75, 0.6875, 0.875, 0.7188, 0.875, 0.6875, 0.75, 0.6875, 0.75, 0.7188, 0.875, 0.7188, 0.75, 0.7188, 0.875, 0.75, 0.875, 0.7188, 0.75, 0.7188, 0.75, 0.75, 0.875, 0.75, 0.75, 0.75, 0.875, 0.7812, 0.875, 0.75, 0.75, 0.75, 0.75, 0.7812, 0.875, 0.7812, 0.75, 0.7812, 0.875, 0.8125, 0.875, 0.7812, 0.75, 0.7812, 0.75, 0.8125, 0.875, 0.8125, 0.75, 0.8125, 0.875, 0.8438, 0.875, 0.8125, 0.75, 0.8125, 0.75, 0.8438, 0.875, 0.8438, 0.75, 0.8438, 0.875, 0.875, 0.875, 0.8438, 0.75, 0.8438, 0.75, 0.875, 0.875, 0.875, 0.75, 0.875, 0.875, 0.9062, 0.875, 0.875, 0.75, 0.875, 0.75, 0.9062, 0.875, 0.9062, 0.75, 0.9062, 0.875, 0.9375, 0.875, 0.9062, 0.75, 0.9062, 0.75, 0.9375, 0.875, 0.9375, 0.75, 0.9375, 0.875, 0.9688, 0.875, 0.9375, 0.75, 0.9375, 0.75, 0.9688, 0.875, 0.9688, 0.75, 0.9688, 0.875, 1.0, 0.875, 0.9688, 0.75, 0.9688, 0.75, 1.0, 0.875, 1.0, 0.75])
me_rim_template.materials.append(None)
me_rim_template.use_remesh_preserve_volume = False
me_rim_template.use_remesh_preserve_attributes = False
me_rim_template.use_mirror_vertex_groups = False
me_rim_template.update()

# ---- objects
ob_cylinder = bpy.data.objects.new('Cylinder', me_cylinder)
ob_lamp_001 = bpy.data.objects.new('Lamp.001', light_lamp)
ob_wheel_rear_joe = bpy.data.objects.new('wheel_rear.joe', me_mesh_004)
ob_camera = bpy.data.objects.new('Camera', cam_camera)
ob_rim_template = bpy.data.objects.new('rim_template', me_rim_template)

# ---- transforms, parenting, visibility, modifiers, constraints
ob_cylinder.location = (-0.06112, 0.0, 0.0)
ob_cylinder.lock_rotations_4d = False
ob_cylinder.empty_display_type = 'ARROWS'
ob_cylinder.lineart.crease_threshold = 0.0
_m = ob_cylinder.modifiers.new('EdgeSplit', 'EDGE_SPLIT')
ob_lamp_001.location = (-2.41, 0.0, 0.0)
ob_lamp_001.lock_rotations_4d = False
ob_lamp_001.empty_display_type = 'ARROWS'
ob_lamp_001.lineart.crease_threshold = 0.0
ob_wheel_rear_joe.location = (0.2199, 0.0, 0.0)
ob_wheel_rear_joe.scale = (1.054, 1.054, 1.054)
ob_wheel_rear_joe.lock_rotations_4d = False
ob_wheel_rear_joe.empty_display_type = 'ARROWS'
ob_wheel_rear_joe.lineart.crease_threshold = 0.0
_m = ob_wheel_rear_joe.modifiers.new('EdgeSplit', 'EDGE_SPLIT')
ob_camera.location = (7.481, -6.508, 5.344)
ob_camera.rotation_euler = (1.109, 0.01082, 0.8149)
ob_camera.lock_rotations_4d = False
ob_camera.empty_display_type = 'ARROWS'
ob_camera.color = (0.0, 0.0, 0.0, 0.0)
ob_camera.display_type = 'WIRE'
ob_camera.lineart.crease_threshold = 0.0
ob_rim_template.location = (0.0, 0.0, 0.0)
ob_rim_template.scale = (0.5539, 0.9996, 0.9996)
ob_rim_template.lock_rotations_4d = False
ob_rim_template.empty_display_type = 'ARROWS'
ob_rim_template.lineart.crease_threshold = 0.0
_m = ob_rim_template.modifiers.new('EdgeSplit', 'EDGE_SPLIT')

# ---- collection membership
col_collection_1.objects.link(ob_cylinder)
col_collection_1.objects.link(ob_lamp_001)
col_collection_1.objects.link(ob_wheel_rear_joe)
col_collection_1.objects.link(ob_camera)
col_collection_1.objects.link(ob_rim_template)

# ---- scene / render settings (as saved in the file)
scene.camera = ob_camera
scene.frame_start = 1; scene.frame_end = 250; scene.frame_set(1)
scene.render.engine = 'BLENDER_EEVEE_NEXT'
scene.render.image_settings.file_format = 'JPEG'
scene.render.image_settings.color_mode = 'RGB'
scene.render.image_settings.compression = 90
scene.render.resolution_x = 800
scene.render.resolution_y = 600
scene.render.pixel_aspect_x = 100.0
scene.render.pixel_aspect_y = 100.0
scene.render.fps = 25
scene.render.dither_intensity = 0.0
scene.render.use_compositing = False
scene.render.use_sequencer = False
scene.render.bake_margin = 2
scene.render.bake_bias = 0.0
scene.render.use_stamp_time = False
scene.render.use_stamp_date = False
scene.render.use_stamp_frame = False
scene.render.use_stamp_camera = False
scene.render.use_stamp_scene = False
scene.render.use_stamp_filename = False
scene.render.use_stamp_render_time = False
scene.render.stamp_font_size = 0
scene.cycles.use_denoising = False
scene.cycles.samples = 10
scene.cycles.sampling_pattern = 'TABULATED_SOBOL'
scene.cycles.light_sampling_threshold = 0.0
scene.cycles.use_adaptive_sampling = False
scene.cycles.use_light_tree = False
scene.cycles.blur_glossy = 0.0
scene.cycles.volume_bounces = 1
scene.cycles.pixel_filter_type = 'GAUSSIAN'
scene.cycles.sample_clamp_indirect = 0.0
scene.view_settings.view_transform = 'Raw'
bpy.context.view_layer.update()
